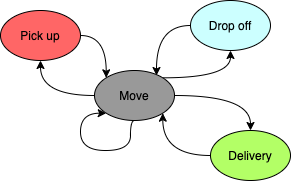

The diagram above was exported from draw.io. Its source (the exported page's mxGraphModel, read from the mxfile embedded in the PNG):
<mxGraphModel dx="1426" dy="826" grid="1" gridSize="10" guides="1" tooltips="1" connect="1" arrows="1" fold="1" page="1" pageScale="1" pageWidth="827" pageHeight="1169" math="0" shadow="0">
  <root>
    <mxCell id="0" />
    <mxCell id="1" parent="0" />
    <mxCell id="xxnOXNMPoTyBT-REHwGQ-14" style="edgeStyle=orthogonalEdgeStyle;rounded=0;orthogonalLoop=1;jettySize=auto;html=1;exitX=0;exitY=0.5;exitDx=0;exitDy=0;entryX=0.775;entryY=0.1;entryDx=0;entryDy=0;entryPerimeter=0;curved=1;" edge="1" parent="1" source="xxnOXNMPoTyBT-REHwGQ-1" target="xxnOXNMPoTyBT-REHwGQ-3">
      <mxGeometry relative="1" as="geometry" />
    </mxCell>
    <mxCell id="xxnOXNMPoTyBT-REHwGQ-1" value="Drop off" style="ellipse;whiteSpace=wrap;html=1;fillColor=#CCFFFF;" vertex="1" parent="1">
      <mxGeometry x="470" y="150" width="80" height="50" as="geometry" />
    </mxCell>
    <mxCell id="xxnOXNMPoTyBT-REHwGQ-8" style="edgeStyle=orthogonalEdgeStyle;rounded=0;orthogonalLoop=1;jettySize=auto;html=1;exitX=1;exitY=0;exitDx=0;exitDy=0;curved=1;" edge="1" parent="1" source="xxnOXNMPoTyBT-REHwGQ-3" target="xxnOXNMPoTyBT-REHwGQ-1">
      <mxGeometry relative="1" as="geometry" />
    </mxCell>
    <mxCell id="xxnOXNMPoTyBT-REHwGQ-9" style="edgeStyle=orthogonalEdgeStyle;rounded=0;orthogonalLoop=1;jettySize=auto;html=1;exitX=1;exitY=0.5;exitDx=0;exitDy=0;entryX=0.5;entryY=0;entryDx=0;entryDy=0;curved=1;" edge="1" parent="1" source="xxnOXNMPoTyBT-REHwGQ-3" target="xxnOXNMPoTyBT-REHwGQ-5">
      <mxGeometry relative="1" as="geometry" />
    </mxCell>
    <mxCell id="xxnOXNMPoTyBT-REHwGQ-12" style="edgeStyle=orthogonalEdgeStyle;rounded=0;orthogonalLoop=1;jettySize=auto;html=1;entryX=0.5;entryY=1;entryDx=0;entryDy=0;curved=1;" edge="1" parent="1" source="xxnOXNMPoTyBT-REHwGQ-3" target="xxnOXNMPoTyBT-REHwGQ-6">
      <mxGeometry relative="1" as="geometry">
        <mxPoint x="290" y="240" as="targetPoint" />
      </mxGeometry>
    </mxCell>
    <mxCell id="xxnOXNMPoTyBT-REHwGQ-16" style="edgeStyle=orthogonalEdgeStyle;curved=1;rounded=0;orthogonalLoop=1;jettySize=auto;html=1;exitX=0.5;exitY=1;exitDx=0;exitDy=0;entryX=0;entryY=1;entryDx=0;entryDy=0;" edge="1" parent="1" source="xxnOXNMPoTyBT-REHwGQ-3" target="xxnOXNMPoTyBT-REHwGQ-3">
      <mxGeometry relative="1" as="geometry">
        <mxPoint x="370" y="270" as="targetPoint" />
        <Array as="points">
          <mxPoint x="410" y="270" />
          <mxPoint x="410" y="300" />
          <mxPoint x="360" y="300" />
          <mxPoint x="360" y="263" />
        </Array>
      </mxGeometry>
    </mxCell>
    <mxCell id="xxnOXNMPoTyBT-REHwGQ-3" value="Move" style="ellipse;whiteSpace=wrap;html=1;fillColor=#999999;" vertex="1" parent="1">
      <mxGeometry x="374" y="220" width="80" height="50" as="geometry" />
    </mxCell>
    <mxCell id="xxnOXNMPoTyBT-REHwGQ-18" style="edgeStyle=orthogonalEdgeStyle;curved=1;rounded=0;orthogonalLoop=1;jettySize=auto;html=1;exitX=0;exitY=0.5;exitDx=0;exitDy=0;entryX=1;entryY=1;entryDx=0;entryDy=0;endArrow=classic;endFill=1;" edge="1" parent="1" source="xxnOXNMPoTyBT-REHwGQ-5" target="xxnOXNMPoTyBT-REHwGQ-3">
      <mxGeometry relative="1" as="geometry" />
    </mxCell>
    <mxCell id="xxnOXNMPoTyBT-REHwGQ-5" value="Delivery" style="ellipse;whiteSpace=wrap;html=1;fillColor=#B3FF66;" vertex="1" parent="1">
      <mxGeometry x="490" y="280" width="80" height="50" as="geometry" />
    </mxCell>
    <mxCell id="xxnOXNMPoTyBT-REHwGQ-13" style="edgeStyle=orthogonalEdgeStyle;rounded=0;orthogonalLoop=1;jettySize=auto;html=1;exitX=1;exitY=0.5;exitDx=0;exitDy=0;entryX=0;entryY=0;entryDx=0;entryDy=0;curved=1;" edge="1" parent="1" source="xxnOXNMPoTyBT-REHwGQ-6" target="xxnOXNMPoTyBT-REHwGQ-3">
      <mxGeometry relative="1" as="geometry" />
    </mxCell>
    <mxCell id="xxnOXNMPoTyBT-REHwGQ-6" value="&lt;font style=&quot;font-size: 12px&quot;&gt;Pick up&lt;/font&gt;" style="ellipse;whiteSpace=wrap;html=1;fillColor=#FF6666;" vertex="1" parent="1">
      <mxGeometry x="280" y="160" width="80" height="50" as="geometry" />
    </mxCell>
  </root>
</mxGraphModel>